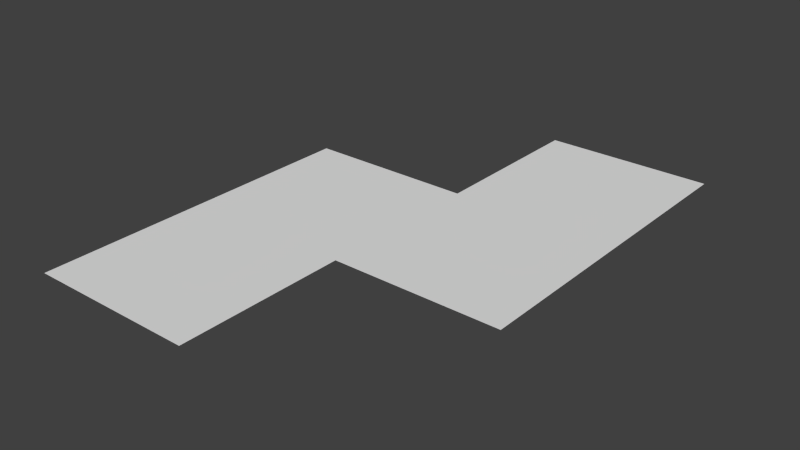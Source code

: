 # Source: left_chicane.blend  (saved by Blender 2.79.0; exported with 4.5.12 LTS)
import bpy
from mathutils import Matrix  # noqa: F401  (used for matrix-valued properties, if any)

bpy.ops.wm.read_factory_settings(use_empty=True)
scene = bpy.context.scene
scene.name = 'Scene'

# ---- collections
col_collection_1 = bpy.data.collections.new('Collection 1'); scene.collection.children.link(col_collection_1)

# ---- materials (node trees are filled in below, after node groups)
mat_material_005___eeeeee = bpy.data.materials.new('Material.005 [#eeeeee]')
mat_material_005___eeeeee.alpha_threshold = 0.0
mat_material_005___eeeeee.use_transparent_shadow = False
mat_material_005___eeeeee.roughness = 0.5
mat_material_006___333333 = bpy.data.materials.new('Material.006 [#333333]')
mat_material_006___333333.alpha_threshold = 0.0
mat_material_006___333333.use_transparent_shadow = False
mat_material_006___333333.roughness = 0.5

# ---- material node trees

# ---- world
world_world = bpy.data.worlds.new('World'); scene.world = world_world
world_world.color = (0.05088, 0.05088, 0.05088)
world_world.use_sun_shadow = False
world_world.sun_shadow_jitter_overblur = 0.0
world_world.cycles.sampling_method = 'NONE'
world_world.cycles.sample_map_resolution = 256

# ---- meshes
me_plane_004 = bpy.data.meshes.new('Plane.004')
me_plane_004.from_pydata([(-1.171e-07, -0.67, -7.451e-09), (4.0, 2.67, -7.451e-09), (4.0, 1.33, -7.451e-09), (-1.748e-07, -1.0, -7.451e-09), (1.748e-07, 1.0, -7.451e-09), (1.171e-07, 0.67, -7.451e-09), (4.0, 3.0, -7.451e-09), (4.0, 1.0, -7.451e-09), (3.333, 1.174, -7.451e-09), (2.667, 0.788, -7.451e-09), (2.0, 0.3299, -7.451e-09), (1.333, -0.1976, -7.451e-09), (0.6667, -0.5564, -7.451e-09), (0.6667, 0.7836, -7.451e-09), (1.333, 1.142, -7.451e-09), (2.0, 1.67, -7.451e-09), (2.667, 2.128, -7.451e-09), (3.333, 2.514, -7.451e-09), (0.6667, 1.114, -7.451e-09), (1.333, 1.473, -7.451e-09), (2.0, 2.0, -7.451e-09), (2.667, 2.458, -7.451e-09), (3.333, 2.844, -7.451e-09), (3.333, 0.8445, -7.451e-09), (2.667, 0.4579, -7.451e-09), (2.0, 5.556e-05, -7.451e-09), (1.333, -0.5274, -7.451e-09), (0.6667, -0.8863, -7.451e-09), (-3.497e-07, -2.0, -7.451e-09), (2.0, -2.0, -7.451e-09), (4.0, 5.521e-05, -7.451e-09), (4.0, 4.0, -7.451e-09), (2.0, 4.0, -7.451e-09), (3.497e-07, 2.0, -7.451e-09)], [], [(8, 2, 1, 17), (26, 25, 10, 11), (27, 26, 11, 12), (24, 23, 8, 9), (14, 15, 20, 19), (15, 16, 21, 20), (16, 17, 22, 21), (3, 27, 12, 0), (25, 24, 9, 10), (13, 14, 19, 18), (5, 13, 18, 4), (17, 1, 6, 22), (23, 7, 2, 8), (12, 11, 14, 13), (11, 10, 15, 14), (10, 9, 16, 15), (9, 8, 17, 16), (0, 12, 13, 5), (29, 25, 26), (29, 26, 27), (3, 28, 27), (23, 30, 7), (28, 29, 27), (24, 30, 23), (25, 30, 24), (20, 21, 32), (32, 21, 22), (31, 32, 22), (22, 6, 31), (33, 4, 18), (19, 33, 18), (19, 20, 33)])
me_plane_004.polygons.foreach_set('material_index', [1, 0, 0, 0, 0, 0, 0, 0, 0, 0, 0, 0, 0, 1, 1, 1, 1, 1, 0, 0, 0, 0, 0, 0, 0, 0, 0, 0, 0, 0, 0, 0])
me_plane_004.materials.append(mat_material_005___eeeeee)
me_plane_004.materials.append(mat_material_006___333333)
me_plane_004.use_remesh_preserve_volume = False
me_plane_004.use_remesh_preserve_attributes = False
me_plane_004.use_mirror_vertex_groups = False
me_plane_004.update()

# ---- objects
ob_master_chicane = bpy.data.objects.new('Master_chicane', me_plane_004)

# ---- transforms, parenting, visibility, modifiers, constraints
ob_master_chicane.location = (0.0, 0.0, 0.0)
ob_master_chicane.scale = (0.5, 0.5, 0.5)
ob_master_chicane.lineart.crease_threshold = 0.0

# ---- collection membership
col_collection_1.objects.link(ob_master_chicane)

# ---- scene / render settings (as saved in the file)
scene.frame_start = 1; scene.frame_end = 250; scene.frame_set(1)
scene.render.engine = 'BLENDER_EEVEE_NEXT'
scene.render.resolution_percentage = 50
scene.render.dither_intensity = 0.0
scene.cycles.use_denoising = False
scene.cycles.samples = 10
scene.cycles.sampling_pattern = 'TABULATED_SOBOL'
scene.cycles.light_sampling_threshold = 0.0
scene.cycles.use_adaptive_sampling = False
scene.cycles.use_light_tree = False
scene.cycles.blur_glossy = 0.0
scene.cycles.pixel_filter_type = 'GAUSSIAN'
scene.cycles.sample_clamp_indirect = 0.0
scene.view_settings.view_transform = 'Standard'
bpy.context.view_layer.update()

# ---- added for rendering (the .blend has no active camera and no usable light): camera, sun
cam_auto = bpy.data.cameras.new('AutoCamera')
cam_auto.lens = 50.0
cam_auto.sensor_width = 36.0
cam_auto.clip_end = 1000.0
ob_auto_camera = bpy.data.objects.new('AutoCamera', cam_auto)
scene.collection.objects.link(ob_auto_camera)
ob_auto_camera.location = (4.33594, -3.50313, 2.66876)
ob_auto_camera.rotation_euler = (1.09748, -7.21219e-08, 0.694738)
scene.camera = ob_auto_camera
light_auto_sun = bpy.data.lights.new('AutoSun', 'SUN')
light_auto_sun.energy = 3.0
light_auto_sun.angle = 0.0523599
ob_auto_sun = bpy.data.objects.new('AutoSun', light_auto_sun)
scene.collection.objects.link(ob_auto_sun)
ob_auto_sun.rotation_euler = (0.872665, 0.174533, 0.523599)
bpy.context.view_layer.update()
